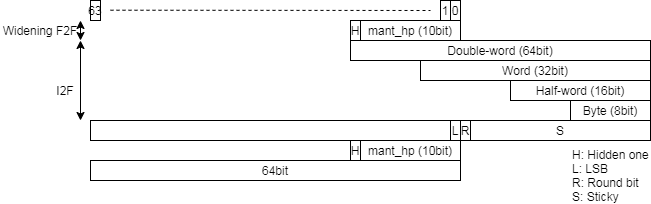

The diagram above was exported from draw.io. Its source (the exported page's mxGraphModel, read from the mxfile embedded in the PNG):
<mxGraphModel dx="1451" dy="-95" grid="1" gridSize="10" guides="1" tooltips="1" connect="1" arrows="1" fold="1" page="1" pageScale="1" pageWidth="827" pageHeight="1169" math="0" shadow="0">
  <root>
    <mxCell id="0" />
    <mxCell id="1" parent="0" />
    <mxCell id="2" value="63" style="text;html=1;fillColor=none;align=center;verticalAlign=middle;whiteSpace=wrap;rounded=0;strokeColor=#000000;" vertex="1" parent="1">
      <mxGeometry x="2640" y="2080" width="10" height="20" as="geometry" />
    </mxCell>
    <mxCell id="3" value="" style="endArrow=none;dashed=1;html=1;" edge="1" parent="1">
      <mxGeometry x="2640" y="2080" width="50" height="50" as="geometry">
        <mxPoint x="2660" y="2089.71" as="sourcePoint" />
        <mxPoint x="2980" y="2090" as="targetPoint" />
      </mxGeometry>
    </mxCell>
    <mxCell id="4" value="0" style="text;html=1;fillColor=none;align=center;verticalAlign=middle;whiteSpace=wrap;rounded=0;strokeColor=#000000;" vertex="1" parent="1">
      <mxGeometry x="3000" y="2080" width="10" height="20" as="geometry" />
    </mxCell>
    <mxCell id="5" value="1" style="text;html=1;fillColor=none;align=center;verticalAlign=middle;whiteSpace=wrap;rounded=0;strokeColor=#000000;" vertex="1" parent="1">
      <mxGeometry x="2990" y="2080" width="10" height="20" as="geometry" />
    </mxCell>
    <mxCell id="6" value="L" style="text;html=1;fillColor=none;align=center;verticalAlign=middle;whiteSpace=wrap;rounded=0;strokeColor=#000000;" vertex="1" parent="1">
      <mxGeometry x="3000" y="2200" width="10" height="20" as="geometry" />
    </mxCell>
    <mxCell id="7" value="R" style="text;html=1;fillColor=none;align=center;verticalAlign=middle;whiteSpace=wrap;rounded=0;strokeColor=#000000;" vertex="1" parent="1">
      <mxGeometry x="3010" y="2200" width="10" height="20" as="geometry" />
    </mxCell>
    <mxCell id="8" value="S" style="text;html=1;fillColor=none;align=center;verticalAlign=middle;whiteSpace=wrap;rounded=0;strokeColor=#000000;" vertex="1" parent="1">
      <mxGeometry x="3020" y="2200" width="180" height="20" as="geometry" />
    </mxCell>
    <mxCell id="9" value="H: Hidden one&lt;br&gt;L: LSB&lt;br&gt;R: Round bit&lt;br&gt;S: Sticky" style="text;html=1;strokeColor=none;fillColor=none;align=left;verticalAlign=middle;whiteSpace=wrap;rounded=0;" vertex="1" parent="1">
      <mxGeometry x="3120" y="2230" width="80" height="50" as="geometry" />
    </mxCell>
    <mxCell id="10" value="mant_hp (10bit)" style="rounded=0;whiteSpace=wrap;html=1;" vertex="1" parent="1">
      <mxGeometry x="2910" y="2100" width="100" height="20" as="geometry" />
    </mxCell>
    <mxCell id="11" value="mant_hp (10bit)" style="rounded=0;whiteSpace=wrap;html=1;" vertex="1" parent="1">
      <mxGeometry x="2910" y="2220" width="100" height="20" as="geometry" />
    </mxCell>
    <mxCell id="12" value="H" style="rounded=0;whiteSpace=wrap;html=1;" vertex="1" parent="1">
      <mxGeometry x="2900" y="2220" width="10" height="20" as="geometry" />
    </mxCell>
    <mxCell id="13" value="H" style="rounded=0;whiteSpace=wrap;html=1;" vertex="1" parent="1">
      <mxGeometry x="2900" y="2100" width="10" height="20" as="geometry" />
    </mxCell>
    <mxCell id="14" value="64bit" style="rounded=0;whiteSpace=wrap;html=1;" vertex="1" parent="1">
      <mxGeometry x="2640" y="2240" width="370" height="20" as="geometry" />
    </mxCell>
    <mxCell id="15" value="Double-word (64bit)" style="rounded=0;whiteSpace=wrap;html=1;" vertex="1" parent="1">
      <mxGeometry x="2900" y="2120" width="300" height="20" as="geometry" />
    </mxCell>
    <mxCell id="16" value="Word (32bit)" style="rounded=0;whiteSpace=wrap;html=1;" vertex="1" parent="1">
      <mxGeometry x="2970" y="2140" width="230" height="20" as="geometry" />
    </mxCell>
    <mxCell id="17" value="Half-word (16bit)" style="rounded=0;whiteSpace=wrap;html=1;" vertex="1" parent="1">
      <mxGeometry x="3060" y="2160" width="140" height="20" as="geometry" />
    </mxCell>
    <mxCell id="18" value="Byte (8bit)" style="rounded=0;whiteSpace=wrap;html=1;" vertex="1" parent="1">
      <mxGeometry x="3120" y="2180" width="80" height="20" as="geometry" />
    </mxCell>
    <mxCell id="19" value="" style="text;html=1;fillColor=none;align=center;verticalAlign=middle;whiteSpace=wrap;rounded=0;strokeColor=#000000;" vertex="1" parent="1">
      <mxGeometry x="2640" y="2200" width="360" height="20" as="geometry" />
    </mxCell>
    <mxCell id="20" value="" style="endArrow=classic;startArrow=classic;html=1;" edge="1" parent="1">
      <mxGeometry width="50" height="50" relative="1" as="geometry">
        <mxPoint x="2630" y="2200" as="sourcePoint" />
        <mxPoint x="2630" y="2120" as="targetPoint" />
      </mxGeometry>
    </mxCell>
    <mxCell id="21" value="I2F" style="text;html=1;strokeColor=none;fillColor=none;align=center;verticalAlign=middle;whiteSpace=wrap;rounded=0;" vertex="1" parent="1">
      <mxGeometry x="2600" y="2160" width="30" height="20" as="geometry" />
    </mxCell>
    <mxCell id="22" value="" style="endArrow=classic;startArrow=classic;html=1;" edge="1" parent="1">
      <mxGeometry width="50" height="50" relative="1" as="geometry">
        <mxPoint x="2630" y="2120" as="sourcePoint" />
        <mxPoint x="2630" y="2100" as="targetPoint" />
      </mxGeometry>
    </mxCell>
    <mxCell id="23" value="Widening F2F" style="text;html=1;strokeColor=none;fillColor=none;align=center;verticalAlign=middle;whiteSpace=wrap;rounded=0;" vertex="1" parent="1">
      <mxGeometry x="2550" y="2100" width="80" height="20" as="geometry" />
    </mxCell>
  </root>
</mxGraphModel>